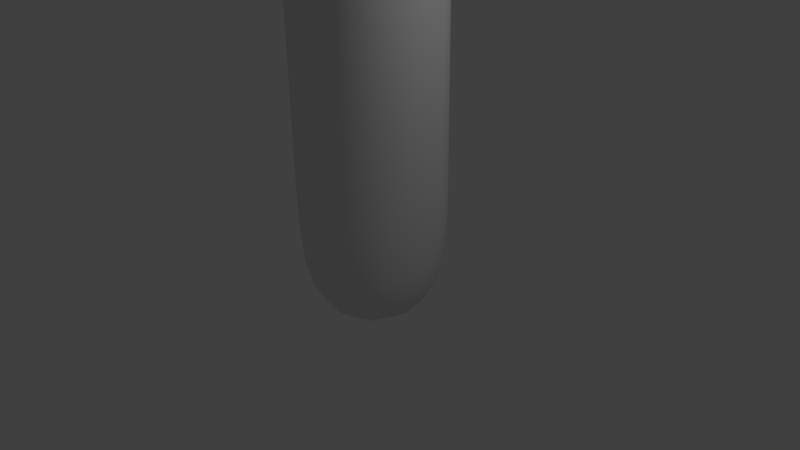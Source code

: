 # Source: betafinger.blend  (saved by Blender 2.67.0; exported with 4.5.12 LTS)
import bpy
from mathutils import Matrix  # noqa: F401  (used for matrix-valued properties, if any)

bpy.ops.wm.read_factory_settings(use_empty=True)
scene = bpy.context.scene
scene.name = 'Scene'

# ---- collections
col_collection_1 = bpy.data.collections.new('Collection 1'); scene.collection.children.link(col_collection_1)

# ---- materials (node trees are filled in below, after node groups)
mat_material = bpy.data.materials.new('Material')
mat_material.alpha_threshold = 0.0
mat_material.use_transparent_shadow = False
mat_material.roughness = 0.5
mat_material.line_color = (0.0, 0.0, 0.0, 1.0)

# ---- material node trees

# ---- world
world_world = bpy.data.worlds.new('World'); scene.world = world_world
world_world.color = (0.05088, 0.05088, 0.05088)
world_world.use_sun_shadow = False
world_world.sun_shadow_jitter_overblur = 0.0
world_world.cycles.sampling_method = 'MANUAL'
world_world.cycles.sample_map_resolution = 256

# ---- cameras
cam_camera = bpy.data.cameras.new('Camera')
cam_camera.clip_end = 100.0
cam_camera.lens = 35.0
cam_camera.sensor_width = 32.0
cam_camera.sensor_height = 18.0
cam_camera.ortho_scale = 7.314
cam_camera.dof.focus_distance = 0.0
cam_camera.dof.aperture_fstop = 128.0

# ---- lights
light_lamp = bpy.data.lights.new('Lamp', 'POINT')
light_lamp.transmission_factor = 0.0
light_lamp.cutoff_distance = 30.0
light_lamp.energy = 100.0
light_lamp.shadow_buffer_clip_start = 1.001
light_lamp.shadow_soft_size = 0.1
light_lamp.shadow_maximum_resolution = 0.006
light_lamp.use_absolute_resolution = True
light_lamp.cycles.use_multiple_importance_sampling = False

# ---- meshes
me_cube = bpy.data.meshes.new('Cube')
me_cube.from_pydata([(1.0, 1.0, -1.0), (1.0, -1.0, -1.0), (-1.0, -1.0, -1.0), (-1.0, 1.0, -1.0), (1.0, 1.0, 1.0), (1.0, -1.0, 1.0), (-1.0, -1.0, 1.0), (-1.0, 1.0, 1.0), (-1.0, -1.0, 4.296), (1.0, 1.0, 7.056), (1.0, -1.0, 7.056), (-1.0, -1.0, 7.056), (-1.0, 1.0, 7.056), (-1.0, -1.0, 5.676), (-1.0, 1.0, 5.676), (1.0, 1.0, 5.676), (1.0, -1.0, 5.676), (1.0, 1.0, 4.986), (-1.0, -1.0, 4.986), (1.0, -1.0, 4.986), (-1.0, 1.0, 4.986), (1.0, -1.0, 2.648), (1.0, -1.0, 3.472), (1.0, -1.0, 4.296), (1.0, 1.0, 4.296), (-1.0, 1.0, 4.296), (-1.0, -1.0, 3.472), (-1.0, -1.0, 2.648), (1.0, 1.0, 3.472), (1.0, 1.0, 2.648), (-1.0, 1.0, 2.648), (-1.0, 1.0, 3.472), (1.0, -1.0, 6.366), (-1.0, 1.0, 6.366), (1.0, 1.0, 6.366), (-1.0, -1.0, 6.366)], [], [(0, 1, 2, 3), (0, 4, 5, 1), (1, 5, 6, 2), (2, 6, 7, 3), (4, 0, 3, 7), (33, 35, 11, 12), (9, 12, 11, 10), (32, 34, 9, 10), (34, 33, 12, 9), (35, 32, 10, 11), (20, 18, 13, 14), (19, 17, 15, 16), (17, 20, 14, 15), (18, 19, 16, 13), (29, 30, 31, 28), (5, 4, 29, 21), (4, 7, 30, 29), (21, 29, 28, 22), (7, 6, 27, 30), (30, 27, 26, 31), (22, 28, 24, 23), (28, 31, 25, 24), (6, 5, 21, 27), (27, 21, 22, 26), (13, 16, 32, 35), (15, 14, 33, 34), (14, 13, 35, 33), (16, 15, 34, 32), (31, 26, 8, 25), (26, 22, 23, 8), (25, 8, 18, 20), (8, 23, 19, 18), (24, 25, 20, 17), (23, 24, 17, 19)])
me_cube.polygons.foreach_set('use_smooth', [True] * 34)
me_cube.materials.append(mat_material)
me_cube.use_remesh_preserve_volume = False
me_cube.use_remesh_preserve_attributes = False
me_cube.use_mirror_vertex_groups = False
me_cube.update()
arm_armature = bpy.data.armatures.new('Armature')  # bones are not reproduced

# ---- objects
ob_armature = bpy.data.objects.new('Armature', arm_armature)
ob_cube = bpy.data.objects.new('Cube', me_cube)
ob_lamp = bpy.data.objects.new('Lamp', light_lamp)
ob_camera = bpy.data.objects.new('Camera', cam_camera)

# ---- transforms, parenting, visibility, modifiers, constraints
ob_armature.location = (0.0, 0.0, 0.0)
ob_armature.show_in_front = True
ob_armature.lineart.crease_threshold = 0.0
ob_cube.parent = ob_armature
ob_cube.location = (0.0, 0.0, 0.0)
ob_cube.lock_rotations_4d = False
ob_cube.empty_display_type = 'ARROWS'
ob_cube.lineart.crease_threshold = 0.0
_vg = ob_cube.vertex_groups.new(name='Bone')
_vg.add([8, 9, 10, 11, 12, 13, 14, 15, 16, 17, 18, 19, 20, 21, 22, 23, 24, 25, 26, 27, 28, 29, 30, 31, 32, 33, 34, 35], 1.0, 'REPLACE')
_vg = ob_cube.vertex_groups.new(name='Bone.001')
for _i, _w in zip([3, 4, 5, 6, 7, 8, 9, 10, 11, 12, 13, 14, 15, 16, 17, 18, 19, 20, 21, 22, 23, 24, 25, 26, 27, 28, 29, 30, 31, 32, 33, 34, 35], [0.0, 1.726e-07, 0.0, 1.134e-30, 2.367e-35, 0.5007, 1.0, 1.0, 1.0, 0.9998, 0.9969, 1.0, 0.9586, 0.8696, 0.8696, 0.8696, 0.8696, 0.8696, 1.498e-09, 6.412e-23, 0.5, 0.5, 0.5, 9.082e-06, 0.0, 1.579e-05, 5.038e-31, 0.0, 6.948e-31, 1.0, 1.0, 1.0, 1.0]): _vg.add([_i], _w, 'REPLACE')
_m = ob_cube.modifiers.new('Armature', 'ARMATURE')
_m.object = ob_armature
_m = ob_cube.modifiers.new('Subsurf', 'SUBSURF')
_m.uv_smooth = 'PRESERVE_CORNERS'
_m.quality = 2
_m.levels = 2
_m.show_only_control_edges = False
ob_lamp.location = (4.076, 1.005, 5.904)
ob_lamp.rotation_euler = (0.6503, 0.05522, 1.866)
ob_lamp.lock_rotations_4d = False
ob_lamp.empty_display_type = 'ARROWS'
ob_lamp.color = (0.0, 0.0, 0.0, 0.0)
ob_lamp.lineart.crease_threshold = 0.0
ob_camera.location = (7.481, -6.508, 5.344)
ob_camera.rotation_euler = (1.109, 0.01082, 0.8149)
ob_camera.lock_rotations_4d = False
ob_camera.empty_display_type = 'ARROWS'
ob_camera.color = (0.0, 0.0, 0.0, 0.0)
ob_camera.display_type = 'WIRE'
ob_camera.lineart.crease_threshold = 0.0

# ---- collection membership
col_collection_1.objects.link(ob_armature)
col_collection_1.objects.link(ob_cube)
col_collection_1.objects.link(ob_lamp)
col_collection_1.objects.link(ob_camera)

# ---- scene / render settings (as saved in the file)
scene.camera = ob_camera
scene.frame_start = 1; scene.frame_end = 250; scene.frame_set(459)
scene.render.engine = 'BLENDER_EEVEE_NEXT'
scene.render.image_settings.color_mode = 'RGB'
scene.render.image_settings.compression = 90
scene.render.resolution_percentage = 50
scene.render.dither_intensity = 0.0
scene.render.bake_margin = 2
scene.cycles.use_denoising = False
scene.cycles.samples = 10
scene.cycles.sampling_pattern = 'TABULATED_SOBOL'
scene.cycles.light_sampling_threshold = 0.0
scene.cycles.use_adaptive_sampling = False
scene.cycles.use_light_tree = False
scene.cycles.blur_glossy = 0.0
scene.cycles.volume_bounces = 1
scene.cycles.pixel_filter_type = 'GAUSSIAN'
scene.cycles.sample_clamp_indirect = 0.0
scene.view_settings.view_transform = 'Standard'
bpy.context.view_layer.update()
